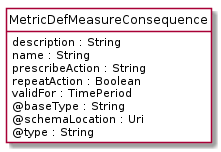

The diagram above was rendered by PlantUML. Its source (embedded in the PNG):
@startuml
hide circle
hide methods
hide stereotype
show <<Enumeration>> stereotype
skinparam class {
   BackgroundColor<<Enumeration>> #E6F5F7
   BackgroundColor<<Ref>> #FFFFE0
   BackgroundColor<<Pivot>> #FFFFFFF
   BackgroundColor<<SimpleType>> #E2F0DA
   BackgroundColor #FCF2E3
}

class MetricDefMeasureConsequence <<Pivot>> {
    description : String
    name : String
    prescribeAction : String
    repeatAction : Boolean
    validFor : TimePeriod
    @baseType : String
    @schemaLocation : Uri
    @type : String
}


@enduml